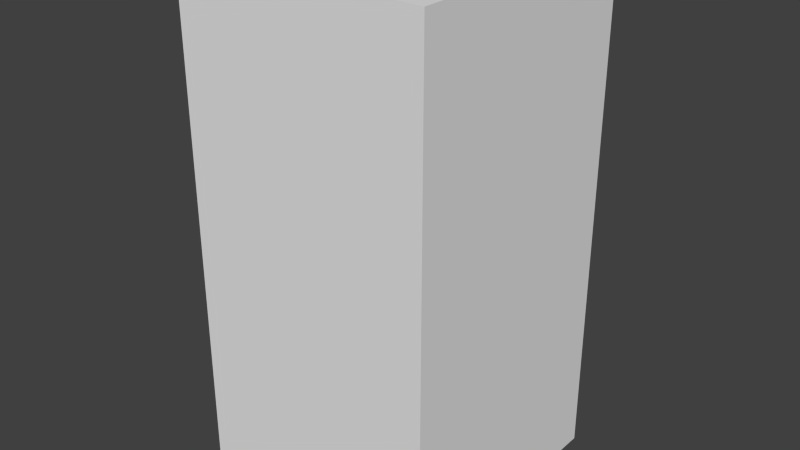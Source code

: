 # Source: darkBlueDotFive.blend  (saved by Blender 2.68.0; exported with 4.5.12 LTS)
import bpy
from mathutils import Matrix  # noqa: F401  (used for matrix-valued properties, if any)

bpy.ops.wm.read_factory_settings(use_empty=True)
scene = bpy.context.scene
scene.name = 'Scene'

# ---- collections
col_collection_1 = bpy.data.collections.new('Collection 1'); scene.collection.children.link(col_collection_1)

# ---- world
world_world = bpy.data.worlds.new('World'); scene.world = world_world
world_world.color = (0.05088, 0.05088, 0.05088)
world_world.use_sun_shadow = False
world_world.sun_shadow_jitter_overblur = 0.0
world_world.cycles.sampling_method = 'MANUAL'
world_world.cycles.sample_map_resolution = 256

# ---- meshes
me_darkbluedotfive = bpy.data.meshes.new('darkBlueDotFive')
me_darkbluedotfive.from_pydata([(-0.5, -0.5, -1.0), (-0.5, 0.5, -1.0), (0.5, 0.5, -1.0), (0.5, -0.5, -1.0), (-0.5, -0.5, 1.0), (-0.5, 0.5, 1.0), (0.5, 0.5, 1.0), (0.5, -0.5, 1.0)], [], [(4, 5, 1, 0), (5, 6, 2, 1), (6, 7, 3, 2), (7, 4, 0, 3), (0, 1, 2, 3), (7, 6, 5, 4)])
me_darkbluedotfive.use_remesh_preserve_volume = False
me_darkbluedotfive.use_remesh_preserve_attributes = False
me_darkbluedotfive.use_mirror_vertex_groups = False
me_darkbluedotfive.update()

# ---- objects
ob_darkbluedotfive = bpy.data.objects.new('darkBlueDotFive', me_darkbluedotfive)

# ---- transforms, parenting, visibility, modifiers, constraints
ob_darkbluedotfive.location = (0.0, 0.0, 0.0)
ob_darkbluedotfive.lineart.crease_threshold = 0.0

# ---- collection membership
col_collection_1.objects.link(ob_darkbluedotfive)

# ---- scene / render settings (as saved in the file)
scene.frame_start = 1; scene.frame_end = 250; scene.frame_set(1)
scene.render.engine = 'BLENDER_EEVEE_NEXT'
scene.render.image_settings.color_mode = 'RGB'
scene.render.image_settings.compression = 90
scene.render.resolution_percentage = 50
scene.render.dither_intensity = 0.0
scene.cycles.use_denoising = False
scene.cycles.samples = 10
scene.cycles.sampling_pattern = 'TABULATED_SOBOL'
scene.cycles.light_sampling_threshold = 0.0
scene.cycles.use_adaptive_sampling = False
scene.cycles.use_light_tree = False
scene.cycles.blur_glossy = 0.0
scene.cycles.volume_bounces = 1
scene.cycles.pixel_filter_type = 'GAUSSIAN'
scene.cycles.sample_clamp_indirect = 0.0
scene.view_settings.view_transform = 'Standard'
bpy.context.view_layer.update()

# ---- added for rendering (the .blend has no active camera and no usable light): camera, sun
cam_auto = bpy.data.cameras.new('AutoCamera')
cam_auto.lens = 50.0
cam_auto.sensor_width = 36.0
cam_auto.clip_end = 1000.0
ob_auto_camera = bpy.data.objects.new('AutoCamera', cam_auto)
scene.collection.objects.link(ob_auto_camera)
ob_auto_camera.location = (2.26633, -2.71959, 1.81306)
ob_auto_camera.rotation_euler = (1.09748, -7.21219e-08, 0.694738)
scene.camera = ob_auto_camera
light_auto_sun = bpy.data.lights.new('AutoSun', 'SUN')
light_auto_sun.energy = 3.0
light_auto_sun.angle = 0.0523599
ob_auto_sun = bpy.data.objects.new('AutoSun', light_auto_sun)
scene.collection.objects.link(ob_auto_sun)
ob_auto_sun.rotation_euler = (0.872665, 0.174533, 0.523599)
bpy.context.view_layer.update()
